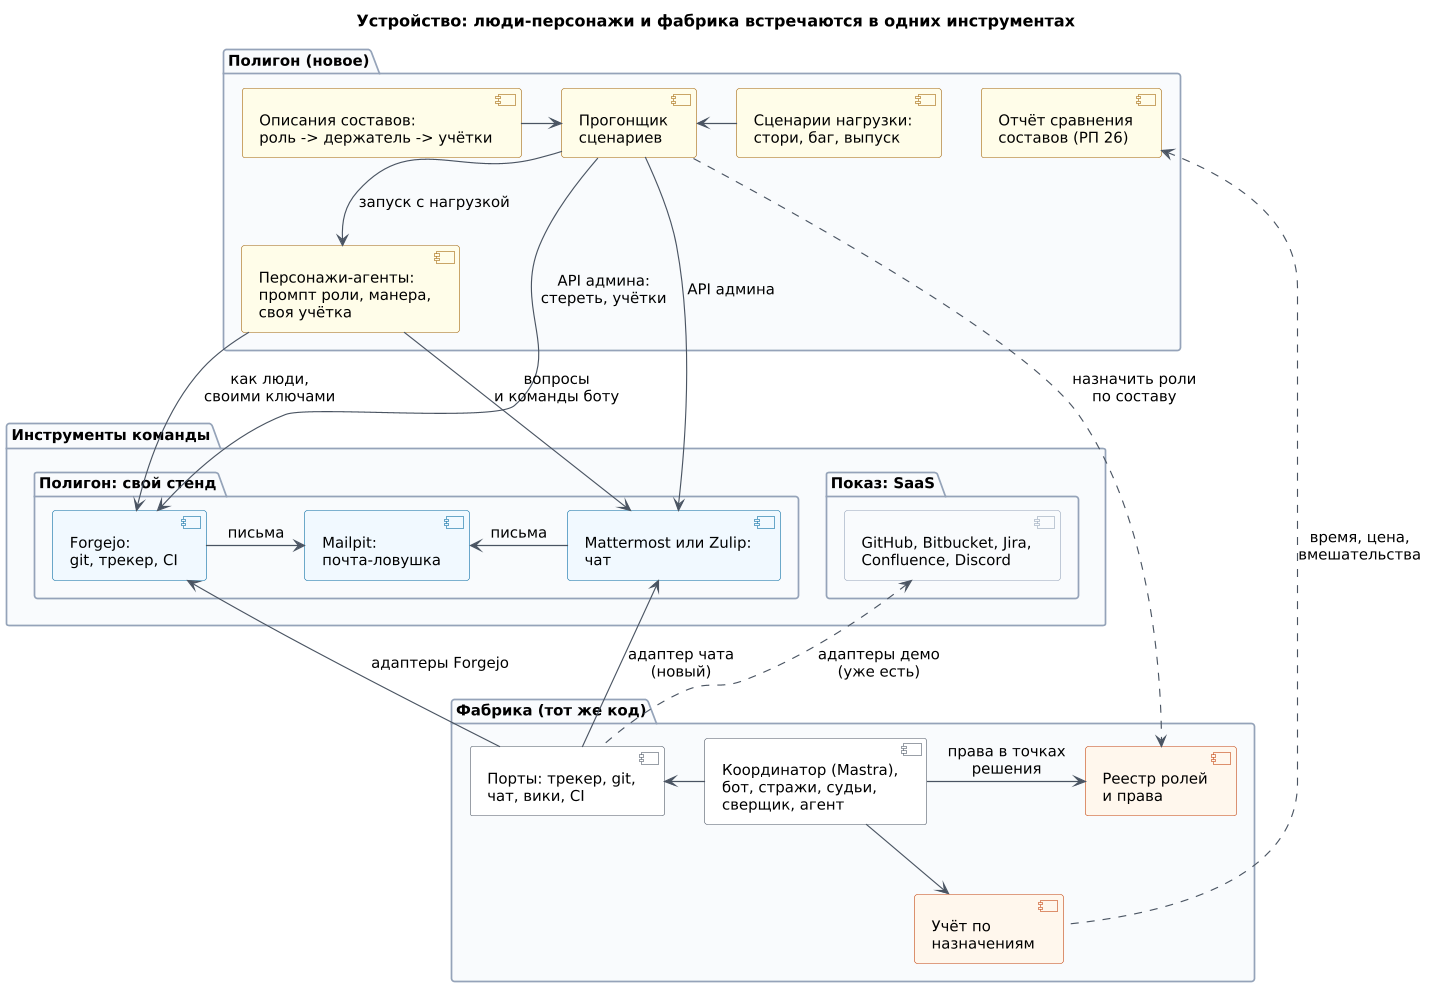

The diagram above was rendered by PlantUML. Its source (embedded in the PNG):
@startuml roles-modules
!include ../../demo/diagrams/common-uml.puml

title Устройство: люди-персонажи и фабрика встречаются в одних инструментах

skinparam component {
  BackgroundColor #FFFFFF
  BorderColor #4B5563
}
skinparam component<<poly>> {
  BackgroundColor #FEFCE8
  BorderColor #A16207
}
skinparam component<<new>> {
  BackgroundColor #FFF7ED
  BorderColor #C2410C
}
skinparam component<<tool>> {
  BackgroundColor #F0F9FF
  BorderColor #0369A1
}
skinparam component<<saas>> {
  BackgroundColor #F8FAFC
  BorderColor #94A3B8
}
hide stereotype

package "Полигон (новое)" as Poly {
  component "Описания составов:\nроль -> держатель -> учётки" as Comps <<poly>>
  component "Прогонщик\nсценариев" as Runner <<poly>>
  component "Сценарии нагрузки:\nстори, баг, выпуск" as Loads <<poly>>
  component "Персонажи-агенты:\nпромпт роли, манера,\nсвоя учётка" as Personas <<poly>>
  component "Отчёт сравнения\nсоставов (РП 26)" as Report <<poly>>
}

package "Инструменты команды" as Tools {
  package "Полигон: свой стенд" as Own {
    component "Forgejo:\ngit, трекер, CI" as Forgejo <<tool>>
    component "Mailpit:\nпочта-ловушка" as Mail <<tool>>
    component "Mattermost или Zulip:\nчат" as Chat <<tool>>
  }
  package "Показ: SaaS" as Show {
    component "GitHub, Bitbucket, Jira,\nConfluence, Discord" as Saas <<saas>>
  }
}

package "Фабрика (тот же код)" as Fac {
  component "Порты: трекер, git,\nчат, вики, CI" as Ports
  component "Координатор (Mastra),\nбот, стражи, судьи,\nсверщик, агент" as Coord
  component "Реестр ролей\nи права" as Registry <<new>>
  component "Учёт по\nназначениям" as Acc <<new>>
}

Comps -right-> Runner
Loads -left-> Runner
Runner -down-> Personas : запуск с нагрузкой
Runner -down-> Forgejo : API админа:\nстереть, учётки
Runner -down-> Chat : API админа
Forgejo -right-> Mail : письма
Chat -left-> Mail : письма
Personas -down-> Forgejo : как люди,\nсвоими ключами
Personas -down-> Chat : вопросы\nи команды боту
Ports -up-> Forgejo : адаптеры Forgejo
Ports -up-> Chat : адаптер чата\n(новый)
Ports .up.> Saas : адаптеры демо\n(уже есть)
Coord -left-> Ports
Coord -right-> Registry : права в точках\nрешения
Coord -down-> Acc
Runner .down.> Registry : назначить роли\nпо составу
Acc .up.> Report : время, цена,\nвмешательства
@enduml